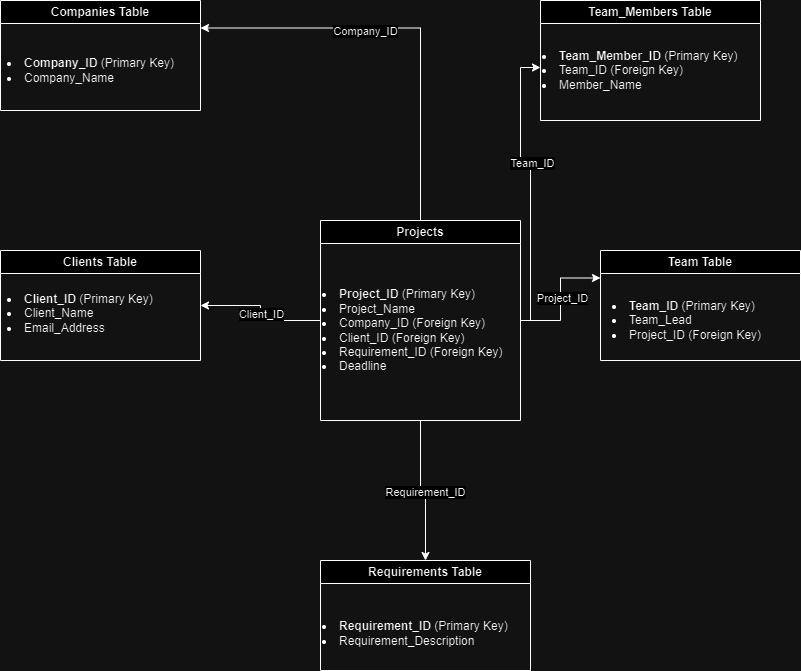

The diagram above was exported from draw.io. Its source (the exported page's mxGraphModel, read from the mxfile embedded in the PNG):
<mxGraphModel dx="880" dy="466" grid="1" gridSize="10" guides="1" tooltips="1" connect="1" arrows="1" fold="1" page="1" pageScale="1" pageWidth="850" pageHeight="1100" math="0" shadow="0">
  <root>
    <mxCell id="0" />
    <mxCell id="1" parent="0" />
    <mxCell id="KMIKKWYltmYzvK9Npipz-16" style="edgeStyle=orthogonalEdgeStyle;rounded=0;orthogonalLoop=1;jettySize=auto;html=1;exitX=0.5;exitY=0;exitDx=0;exitDy=0;entryX=1;entryY=0.25;entryDx=0;entryDy=0;" edge="1" parent="1" source="KMIKKWYltmYzvK9Npipz-2" target="KMIKKWYltmYzvK9Npipz-4">
      <mxGeometry relative="1" as="geometry" />
    </mxCell>
    <mxCell id="KMIKKWYltmYzvK9Npipz-17" value="Company_ID" style="edgeLabel;html=1;align=center;verticalAlign=middle;resizable=0;points=[];" vertex="1" connectable="0" parent="KMIKKWYltmYzvK9Npipz-16">
      <mxGeometry x="0.2048" y="3" relative="1" as="geometry">
        <mxPoint as="offset" />
      </mxGeometry>
    </mxCell>
    <mxCell id="KMIKKWYltmYzvK9Npipz-18" style="edgeStyle=orthogonalEdgeStyle;rounded=0;orthogonalLoop=1;jettySize=auto;html=1;entryX=1;entryY=0.5;entryDx=0;entryDy=0;" edge="1" parent="1" source="KMIKKWYltmYzvK9Npipz-2" target="KMIKKWYltmYzvK9Npipz-6">
      <mxGeometry relative="1" as="geometry" />
    </mxCell>
    <mxCell id="KMIKKWYltmYzvK9Npipz-19" value="Client_ID" style="edgeLabel;html=1;align=center;verticalAlign=middle;resizable=0;points=[];" vertex="1" connectable="0" parent="KMIKKWYltmYzvK9Npipz-18">
      <mxGeometry x="-0.0074" relative="1" as="geometry">
        <mxPoint as="offset" />
      </mxGeometry>
    </mxCell>
    <mxCell id="KMIKKWYltmYzvK9Npipz-24" style="edgeStyle=orthogonalEdgeStyle;rounded=0;orthogonalLoop=1;jettySize=auto;html=1;entryX=0;entryY=0.25;entryDx=0;entryDy=0;" edge="1" parent="1" source="KMIKKWYltmYzvK9Npipz-2" target="KMIKKWYltmYzvK9Npipz-8">
      <mxGeometry relative="1" as="geometry" />
    </mxCell>
    <mxCell id="KMIKKWYltmYzvK9Npipz-25" value="Project_ID" style="edgeLabel;html=1;align=center;verticalAlign=middle;resizable=0;points=[];" vertex="1" connectable="0" parent="KMIKKWYltmYzvK9Npipz-24">
      <mxGeometry x="0.0286" y="-1" relative="1" as="geometry">
        <mxPoint as="offset" />
      </mxGeometry>
    </mxCell>
    <mxCell id="KMIKKWYltmYzvK9Npipz-28" style="edgeStyle=orthogonalEdgeStyle;rounded=0;orthogonalLoop=1;jettySize=auto;html=1;entryX=0.5;entryY=0;entryDx=0;entryDy=0;" edge="1" parent="1" source="KMIKKWYltmYzvK9Npipz-2" target="KMIKKWYltmYzvK9Npipz-12">
      <mxGeometry relative="1" as="geometry" />
    </mxCell>
    <mxCell id="KMIKKWYltmYzvK9Npipz-29" value="Requirement_ID" style="edgeLabel;html=1;align=center;verticalAlign=middle;resizable=0;points=[];" vertex="1" connectable="0" parent="KMIKKWYltmYzvK9Npipz-28">
      <mxGeometry x="0.0483" y="-1" relative="1" as="geometry">
        <mxPoint as="offset" />
      </mxGeometry>
    </mxCell>
    <mxCell id="KMIKKWYltmYzvK9Npipz-2" value="Projects" style="swimlane;whiteSpace=wrap;html=1;" vertex="1" parent="1">
      <mxGeometry x="360" y="230" width="200" height="200" as="geometry" />
    </mxCell>
    <mxCell id="KMIKKWYltmYzvK9Npipz-3" value="&lt;li&gt;&lt;strong&gt;Project_ID&lt;/strong&gt; (Primary Key)&lt;/li&gt;&lt;li&gt;Project_Name&lt;/li&gt;&lt;li&gt;Company_ID (Foreign Key)&lt;/li&gt;&lt;li&gt;Client_ID (Foreign Key)&lt;/li&gt;&lt;li&gt;Requirement_ID (Foreign Key)&lt;/li&gt;&lt;li&gt;Deadline&lt;/li&gt;" style="text;html=1;align=left;verticalAlign=middle;resizable=0;points=[];autosize=1;strokeColor=none;fillColor=none;" vertex="1" parent="KMIKKWYltmYzvK9Npipz-2">
      <mxGeometry y="60" width="200" height="100" as="geometry" />
    </mxCell>
    <mxCell id="KMIKKWYltmYzvK9Npipz-4" value="Companies Table" style="swimlane;whiteSpace=wrap;html=1;" vertex="1" parent="1">
      <mxGeometry x="40" y="10" width="200" height="110" as="geometry" />
    </mxCell>
    <mxCell id="KMIKKWYltmYzvK9Npipz-5" value="&lt;li&gt;&lt;strong&gt;Company_ID&lt;/strong&gt; (Primary Key)&lt;/li&gt;&lt;li&gt;Company_Name&lt;/li&gt;" style="text;html=1;align=left;verticalAlign=middle;resizable=0;points=[];autosize=1;strokeColor=none;fillColor=none;" vertex="1" parent="KMIKKWYltmYzvK9Npipz-4">
      <mxGeometry x="5" y="50" width="190" height="40" as="geometry" />
    </mxCell>
    <mxCell id="KMIKKWYltmYzvK9Npipz-6" value="Clients Table" style="swimlane;whiteSpace=wrap;html=1;" vertex="1" parent="1">
      <mxGeometry x="40" y="260" width="200" height="110" as="geometry" />
    </mxCell>
    <mxCell id="KMIKKWYltmYzvK9Npipz-7" value="&lt;li&gt;&lt;strong&gt;Client_ID&lt;/strong&gt; (Primary Key)&lt;/li&gt;&lt;li&gt;Client_Name&lt;/li&gt;&lt;li&gt;Email_Address&lt;/li&gt;" style="text;html=1;align=left;verticalAlign=middle;resizable=0;points=[];autosize=1;strokeColor=none;fillColor=none;" vertex="1" parent="KMIKKWYltmYzvK9Npipz-6">
      <mxGeometry x="5" y="33" width="170" height="60" as="geometry" />
    </mxCell>
    <mxCell id="KMIKKWYltmYzvK9Npipz-8" value="Team Table" style="swimlane;whiteSpace=wrap;html=1;" vertex="1" parent="1">
      <mxGeometry x="640" y="260" width="200" height="110" as="geometry" />
    </mxCell>
    <mxCell id="KMIKKWYltmYzvK9Npipz-9" value="&lt;li&gt;&lt;strong&gt;Team_ID&lt;/strong&gt; (Primary Key)&lt;/li&gt;&lt;li&gt;Team_Lead&lt;/li&gt;&lt;li&gt;Project_ID (Foreign Key)&lt;/li&gt;" style="text;html=1;align=left;verticalAlign=middle;resizable=0;points=[];autosize=1;strokeColor=none;fillColor=none;" vertex="1" parent="KMIKKWYltmYzvK9Npipz-8">
      <mxGeometry x="10" y="40" width="170" height="60" as="geometry" />
    </mxCell>
    <mxCell id="KMIKKWYltmYzvK9Npipz-10" value="Team_Members Table" style="swimlane;whiteSpace=wrap;html=1;" vertex="1" parent="1">
      <mxGeometry x="580" y="10" width="220" height="120" as="geometry" />
    </mxCell>
    <mxCell id="KMIKKWYltmYzvK9Npipz-11" value="&lt;li&gt;&lt;strong&gt;Team_Member_ID&lt;/strong&gt; (Primary Key)&lt;/li&gt;&lt;li&gt;Team_ID (Foreign Key)&lt;/li&gt;&lt;li&gt;Member_Name&lt;/li&gt;" style="text;html=1;align=left;verticalAlign=middle;resizable=0;points=[];autosize=1;strokeColor=none;fillColor=none;" vertex="1" parent="KMIKKWYltmYzvK9Npipz-10">
      <mxGeometry y="40" width="220" height="60" as="geometry" />
    </mxCell>
    <mxCell id="KMIKKWYltmYzvK9Npipz-12" value="Requirements Table" style="swimlane;whiteSpace=wrap;html=1;" vertex="1" parent="1">
      <mxGeometry x="360" y="570" width="210" height="110" as="geometry" />
    </mxCell>
    <mxCell id="KMIKKWYltmYzvK9Npipz-13" value="&lt;li&gt;&lt;strong&gt;Requirement_ID&lt;/strong&gt; (Primary Key)&lt;/li&gt;&lt;li&gt;Requirement_Description&lt;/li&gt;" style="text;html=1;align=left;verticalAlign=middle;resizable=0;points=[];autosize=1;strokeColor=none;fillColor=none;" vertex="1" parent="KMIKKWYltmYzvK9Npipz-12">
      <mxGeometry y="53" width="210" height="40" as="geometry" />
    </mxCell>
    <mxCell id="KMIKKWYltmYzvK9Npipz-26" style="edgeStyle=orthogonalEdgeStyle;rounded=0;orthogonalLoop=1;jettySize=auto;html=1;entryX=0;entryY=0.45;entryDx=0;entryDy=0;entryPerimeter=0;" edge="1" parent="1" source="KMIKKWYltmYzvK9Npipz-2" target="KMIKKWYltmYzvK9Npipz-11">
      <mxGeometry relative="1" as="geometry">
        <Array as="points">
          <mxPoint x="570" y="330" />
          <mxPoint x="570" y="170" />
          <mxPoint x="560" y="170" />
          <mxPoint x="560" y="77" />
        </Array>
      </mxGeometry>
    </mxCell>
    <mxCell id="KMIKKWYltmYzvK9Npipz-27" value="Team_ID" style="edgeLabel;html=1;align=center;verticalAlign=middle;resizable=0;points=[];" vertex="1" connectable="0" parent="KMIKKWYltmYzvK9Npipz-26">
      <mxGeometry x="0.1438" y="-1" relative="1" as="geometry">
        <mxPoint as="offset" />
      </mxGeometry>
    </mxCell>
  </root>
</mxGraphModel>